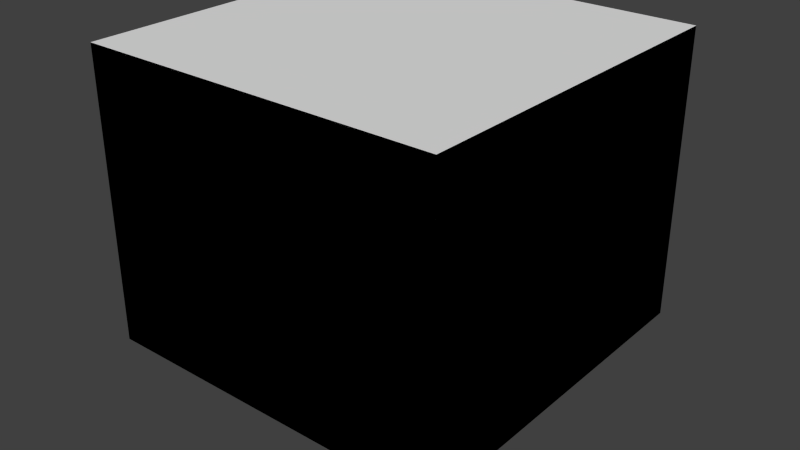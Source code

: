 # Source: round-room.blend  (saved by Blender 2.76.0; exported with 4.5.12 LTS)
import bpy
from mathutils import Matrix  # noqa: F401  (used for matrix-valued properties, if any)

bpy.ops.wm.read_factory_settings(use_empty=True)
scene = bpy.context.scene
scene.name = 'round-room_s1'

# ---- collections
col_collection_1 = bpy.data.collections.new('Collection 1'); scene.collection.children.link(col_collection_1)
col_collection_2 = bpy.data.collections.new('Collection 2'); scene.collection.children.link(col_collection_2)
col_collection_3 = bpy.data.collections.new('Collection 3'); scene.collection.children.link(col_collection_3)
col_collection_4 = bpy.data.collections.new('Collection 4'); scene.collection.children.link(col_collection_4)

# ---- materials (node trees are filled in below, after node groups)
mat_inert = bpy.data.materials.new('INERT')
mat_inert.alpha_threshold = 0.0
mat_inert.diffuse_color = (0.8, 0.8, 0.2, 1.0)
mat_inert.roughness = 0.5
mat_inert.line_color = (0.0, 0.0, 0.0, 1.0)
mat_open = bpy.data.materials.new('OPEN')
mat_open.alpha_threshold = 0.0
mat_open.diffuse_color = (0.2, 0.8, 0.8, 1.0)
mat_open.roughness = 0.5
mat_open.line_color = (0.0, 0.0, 0.0, 0.2)
mat_gypsum_wall = bpy.data.materials.new('Gypsum wall')
mat_gypsum_wall.alpha_threshold = 0.0
mat_gypsum_wall.diffuse_color = (0.3, 0.3, 0.3, 1.0)
mat_gypsum_wall.roughness = 0.5
mat_gypsum_wall.line_color = (0.0, 0.0, 0.0, 1.0)
mat_burner = bpy.data.materials.new('Burner')
mat_burner.alpha_threshold = 0.0
mat_burner.diffuse_color = (0.8, 0.0, 0.0, 1.0)
mat_burner.roughness = 0.5
mat_burner.line_color = (0.0, 0.0, 0.0, 1.0)
mat_glass = bpy.data.materials.new('Glass')
mat_glass.alpha_threshold = 0.0
mat_glass.diffuse_color = (0.0, 0.8, 0.8, 1.0)
mat_glass.roughness = 0.5
mat_glass.line_color = (0.0, 0.0, 0.0, 0.5)

# ---- material node trees

# ---- world
world_world = bpy.data.worlds.new('World'); scene.world = world_world
world_world.color = (0.05088, 0.05088, 0.05088)
world_world.use_sun_shadow = False
world_world.sun_shadow_jitter_overblur = 0.0
world_world.cycles.sampling_method = 'MANUAL'
world_world.cycles.sample_map_resolution = 256

# ---- meshes
me_xbs_bbox_004 = bpy.data.meshes.new('xbs_bbox.004')
me_xbs_bbox_004.from_pydata([(-1.0, -1.0, 0.0), (1.5, -1.0, 0.0), (1.5, 1.5, 0.0), (-1.0, 1.5, 0.0)], [], [(0, 1, 2, 3)])
me_xbs_bbox_004.materials.append(mat_inert)
me_xbs_bbox_004.use_remesh_preserve_volume = False
me_xbs_bbox_004.use_remesh_preserve_attributes = False
me_xbs_bbox_004.use_mirror_vertex_groups = False
me_xbs_bbox_004.update()
me_xbs_bbox_003 = bpy.data.meshes.new('xbs_bbox.003')
me_xbs_bbox_003.from_pydata([(-1.0, -1.0, 0.0), (1.5, -1.0, 0.0), (1.5, 1.5, 0.0), (-1.0, 1.5, 0.0), (-1.0, -1.0, 4.0), (1.5, -1.0, 4.0), (1.5, 1.5, 4.0), (-1.0, 1.5, 4.0)], [], [(4, 7, 6, 5), (3, 2, 6, 7), (0, 3, 7, 4), (1, 0, 4, 5), (2, 1, 5, 6)])
me_xbs_bbox_003.materials.append(mat_open)
me_xbs_bbox_003.use_remesh_preserve_volume = False
me_xbs_bbox_003.use_remesh_preserve_attributes = False
me_xbs_bbox_003.use_mirror_vertex_groups = False
me_xbs_bbox_003.update()
me_xbs_bbox_001 = bpy.data.meshes.new('xbs_bbox.001')
me_xbs_bbox_001.from_pydata([(-1.0, -1.0, 0.0), (1.5, -1.0, 0.0), (1.5, 1.5, 0.0), (-1.0, 1.5, 0.0), (-1.0, -1.0, 4.088), (1.5, -1.0, 4.088), (1.5, 1.5, 4.088), (-1.0, 1.5, 4.088)], [], [(0, 3, 2, 1), (0, 1, 5, 4), (0, 4, 7, 3), (6, 5, 1, 2), (6, 2, 3, 7), (6, 7, 4, 5)])
me_xbs_bbox_001.use_remesh_preserve_volume = False
me_xbs_bbox_001.use_remesh_preserve_attributes = False
me_xbs_bbox_001.use_mirror_vertex_groups = False
me_xbs_bbox_001.update()
me_plane_008 = bpy.data.meshes.new('Plane.008')
me_plane_008.from_pydata([(0.4953, -0.4693, 2.7), (0.1203, -0.5698, 2.7), (-0.6296, 0.1801, 2.7), (-0.5291, 0.5551, 2.7), (-0.2546, 0.8296, 2.7), (0.1203, 0.9301, 2.7), (0.4953, 0.8296, 2.7), (0.4962, 0.8287, 2.7), (0.769, 0.5559, 2.7), (0.7698, 0.5551, 2.7), (0.8702, 0.1801, 2.7), (0.7698, -0.1948, 2.7), (0.4953, -0.4693, 2.8), (0.1203, -0.5698, 2.8), (0.769, 0.5559, 2.8), (0.7698, 0.5551, 2.8), (0.4962, 0.8287, 2.8), (0.8702, 0.1801, 2.8), (0.7698, -0.1948, 2.8), (0.1203, 0.9301, 2.8), (-0.2546, 0.8296, 2.8), (-0.5291, 0.5551, 2.8), (-0.6296, 0.1801, 2.8), (0.4953, 0.8296, 2.8)], [], [(0, 1, 2, 3, 4, 5, 6, 7, 8, 9, 10, 11), (12, 18, 17, 15, 14, 16, 23, 19, 20, 21, 22, 13), (2, 1, 13, 22), (9, 8, 14, 15), (3, 2, 22, 21), (0, 11, 18, 12), (8, 7, 16, 14), (7, 6, 23, 16), (5, 4, 20, 19), (10, 9, 15, 17), (6, 5, 19, 23), (1, 0, 12, 13), (4, 3, 21, 20), (11, 10, 17, 18)])
me_plane_008.materials.append(mat_gypsum_wall)
me_plane_008.use_remesh_preserve_volume = False
me_plane_008.use_remesh_preserve_attributes = False
me_plane_008.use_mirror_vertex_groups = False
me_plane_008.update()
me_plane_003 = bpy.data.meshes.new('Plane.003')
me_plane_003.from_pydata([(0.4953, -0.4693, 0.0), (0.1203, -0.5698, 0.0), (0.0815, -0.4249, 0.0), (0.4204, -0.3394, 0.0), (0.6399, -0.1198, 0.0), (0.7202, 0.1801, 0.0), (0.7189, 0.1808, 0.0), (0.1211, 0.7787, 0.0), (0.1206, 0.7801, 0.0), (-0.1795, 0.6998, 0.0), (-0.3992, 0.4801, 0.0), (-0.4847, 0.1413, 0.0), (-0.6296, 0.1801, 0.0), (-0.5291, 0.5551, 0.0), (-0.2546, 0.8296, 0.0), (0.1203, 0.9301, 0.0), (0.4953, 0.8296, 0.0), (0.4962, 0.8287, 0.0), (0.769, 0.5559, 0.0), (0.7698, 0.5551, 0.0), (0.649, 0.4359, 0.0), (0.3753, 0.7096, 0.0), (0.8702, 0.1801, 0.0), (0.7698, -0.1948, 0.0), (0.4953, -0.4693, 0.0), (0.1203, -0.5698, 0.0), (0.0815, -0.4249, 0.0), (0.4204, -0.3394, 0.0), (0.6399, -0.1198, 0.0), (0.7202, 0.1801, 0.0), (0.7189, 0.1808, 0.0), (0.1211, 0.7787, 0.0), (0.1206, 0.7801, 0.0), (-0.1795, 0.6998, 0.0), (-0.3992, 0.4801, 0.0), (-0.4847, 0.1413, 0.0), (-0.6296, 0.1801, 0.0), (-0.5291, 0.5551, 0.0), (-0.2546, 0.8296, 0.0), (0.1203, 0.9301, 0.0), (0.4953, 0.8296, 0.0), (0.4962, 0.8287, 0.0), (0.769, 0.5559, 0.0), (0.7698, 0.5551, 0.0), (0.649, 0.4359, 0.0), (0.3753, 0.7096, 0.0), (0.8702, 0.1801, 0.0), (0.7698, -0.1948, 0.0), (0.4953, -0.4693, 2.7), (0.1203, -0.5698, 2.7), (0.0815, -0.4249, 2.7), (0.4204, -0.3394, 2.7), (0.6399, -0.1198, 2.7), (0.7202, 0.1801, 2.7), (0.7189, 0.1808, 2.7), (0.1211, 0.7787, 2.7), (0.1206, 0.7801, 2.7), (-0.1795, 0.6998, 2.7), (-0.3992, 0.4801, 2.7), (-0.4847, 0.1413, 2.7), (-0.6296, 0.1801, 2.7), (-0.5291, 0.5551, 2.7), (-0.2546, 0.8296, 2.7), (0.1203, 0.9301, 2.7), (0.4953, 0.8296, 2.7), (0.4962, 0.8287, 2.7), (0.769, 0.5559, 2.7), (0.7698, 0.5551, 2.7), (0.649, 0.4359, 2.7), (0.3753, 0.7096, 2.7), (0.8702, 0.1801, 2.7), (0.7698, -0.1948, 2.7)], [], [(0, 1, 2, 3, 4, 5, 20, 21, 7, 8, 9, 10, 11, 12, 13, 14, 15, 16, 17, 18, 19, 22, 23), (45, 44, 68, 69), (4, 3, 27, 28), (11, 10, 34, 35), (19, 18, 42, 43), (5, 4, 28, 29), (14, 13, 37, 38), (18, 17, 41, 42), (5, 6, 30, 29), (12, 11, 35, 36), (22, 19, 43, 46), (20, 5, 29, 44), (13, 12, 36, 37), (23, 22, 46, 47), (7, 21, 45, 31), (17, 16, 40, 41), (1, 0, 24, 25), (0, 23, 47, 24), (8, 7, 31, 32), (16, 15, 39, 40), (2, 1, 25, 26), (15, 14, 38, 39), (9, 8, 32, 33), (3, 2, 26, 27), (21, 20, 44, 45), (10, 9, 33, 34), (48, 71, 70, 67, 66, 65, 64, 63, 62, 61, 60, 59, 58, 57, 56, 55, 69, 68, 53, 52, 51, 50, 49), (34, 33, 57, 58), (28, 27, 51, 52), (35, 34, 58, 59), (43, 42, 66, 67), (29, 28, 52, 53), (38, 37, 61, 62), (42, 41, 65, 66), (29, 30, 54, 53), (36, 35, 59, 60), (46, 43, 67, 70), (44, 29, 53, 68), (37, 36, 60, 61), (47, 46, 70, 71), (31, 45, 69, 55), (41, 40, 64, 65), (25, 24, 48, 49), (24, 47, 71, 48), (32, 31, 55, 56), (40, 39, 63, 64), (26, 25, 49, 50), (39, 38, 62, 63), (33, 32, 56, 57), (27, 26, 50, 51)])
me_plane_003.materials.append(mat_gypsum_wall)
me_plane_003.use_remesh_preserve_volume = False
me_plane_003.use_remesh_preserve_attributes = False
me_plane_003.use_mirror_vertex_groups = False
me_plane_003.update()
me_circle = bpy.data.meshes.new('Circle')
me_circle.from_pydata([(0.0, 0.3, 0.0), (-0.05853, 0.2942, 0.0), (-0.1148, 0.2772, 0.0), (-0.1667, 0.2494, 0.0), (-0.2121, 0.2121, 0.0), (-0.2494, 0.1667, 0.0), (-0.2772, 0.1148, 0.0), (-0.2942, 0.05853, 0.0), (-0.3, 2.265e-08, 0.0), (-0.2942, -0.05853, 0.0), (-0.2772, -0.1148, 0.0), (-0.2494, -0.1667, 0.0), (-0.2121, -0.2121, 0.0), (-0.1667, -0.2494, 0.0), (-0.1148, -0.2772, 0.0), (-0.05853, -0.2942, 0.0), (9.775e-08, -0.3, 0.0), (0.05853, -0.2942, 0.0), (0.1148, -0.2772, 0.0), (0.1667, -0.2494, 0.0), (0.2121, -0.2121, 0.0), (0.2494, -0.1667, 0.0), (0.2772, -0.1148, 0.0), (0.2942, -0.05853, 0.0), (0.3, 2.897e-07, 0.0), (0.2942, 0.05853, 0.0), (0.2772, 0.1148, 0.0), (0.2494, 0.1667, 0.0), (0.2121, 0.2121, 0.0), (0.1667, 0.2494, 0.0), (0.1148, 0.2772, 0.0), (0.05853, 0.2942, 0.0), (0.0, 0.3, 0.5), (-0.05853, 0.2942, 0.5), (-0.1148, 0.2772, 0.5), (-0.1667, 0.2494, 0.5), (-0.2121, 0.2121, 0.5), (-0.2494, 0.1667, 0.5), (-0.2772, 0.1148, 0.5), (-0.2942, 0.05853, 0.5), (-0.3, 2.265e-08, 0.5), (-0.2942, -0.05853, 0.5), (-0.2772, -0.1148, 0.5), (-0.2494, -0.1667, 0.5), (-0.2121, -0.2121, 0.5), (-0.1667, -0.2494, 0.5), (-0.1148, -0.2772, 0.5), (-0.05853, -0.2942, 0.5), (9.775e-08, -0.3, 0.5), (0.05853, -0.2942, 0.5), (0.1148, -0.2772, 0.5), (0.1667, -0.2494, 0.5), (0.2121, -0.2121, 0.5), (0.2494, -0.1667, 0.5), (0.2772, -0.1148, 0.5), (0.2942, -0.05853, 0.5), (0.3, 2.897e-07, 0.5), (0.2942, 0.05853, 0.5), (0.2772, 0.1148, 0.5), (0.2494, 0.1667, 0.5), (0.2121, 0.2121, 0.5), (0.1667, 0.2494, 0.5), (0.1148, 0.2772, 0.5), (0.05853, 0.2942, 0.5)], [], [(0, 31, 30, 29, 28, 27, 26, 25, 24, 23, 22, 21, 20, 19, 18, 17, 16, 15, 14, 13, 12, 11, 10, 9, 8, 7, 6, 5, 4, 3, 2, 1), (27, 28, 60, 59), (16, 17, 49, 48), (5, 6, 38, 37), (25, 26, 58, 57), (3, 4, 36, 35), (14, 15, 47, 46), (23, 24, 56, 55), (1, 2, 34, 33), (12, 13, 45, 44), (21, 22, 54, 53), (10, 11, 43, 42), (30, 31, 63, 62), (19, 20, 52, 51), (8, 9, 41, 40), (28, 29, 61, 60), (17, 18, 50, 49), (6, 7, 39, 38), (26, 27, 59, 58), (4, 5, 37, 36), (15, 16, 48, 47), (24, 25, 57, 56), (2, 3, 35, 34), (13, 14, 46, 45), (22, 23, 55, 54), (0, 1, 33, 32), (11, 12, 44, 43), (31, 0, 32, 63), (20, 21, 53, 52), (9, 10, 42, 41), (29, 30, 62, 61), (18, 19, 51, 50), (7, 8, 40, 39), (33, 34, 35, 36, 37, 38, 39, 40, 41, 42, 43, 44, 45, 46, 47, 48, 49, 50, 51, 52, 53, 54, 55, 56, 57, 58, 59, 60, 61, 62, 63, 32)])
me_circle.materials.append(mat_inert)
me_circle.use_remesh_preserve_volume = False
me_circle.use_remesh_preserve_attributes = False
me_circle.use_mirror_vertex_groups = False
me_circle.update()
me_circle_001 = bpy.data.meshes.new('Circle.001')
me_circle_001.from_pydata([(0.0, 0.3, 0.5), (-0.05853, 0.2942, 0.5), (-0.1148, 0.2772, 0.5), (-0.1667, 0.2494, 0.5), (-0.2121, 0.2121, 0.5), (-0.2494, 0.1667, 0.5), (-0.2772, 0.1148, 0.5), (-0.2942, 0.05853, 0.5), (-0.3, 2.265e-08, 0.5), (-0.2942, -0.05853, 0.5), (-0.2772, -0.1148, 0.5), (-0.2494, -0.1667, 0.5), (-0.2121, -0.2121, 0.5), (-0.1667, -0.2494, 0.5), (-0.1148, -0.2772, 0.5), (-0.05853, -0.2942, 0.5), (9.775e-08, -0.3, 0.5), (0.05853, -0.2942, 0.5), (0.1148, -0.2772, 0.5), (0.1667, -0.2494, 0.5), (0.2121, -0.2121, 0.5), (0.2494, -0.1667, 0.5), (0.2772, -0.1148, 0.5), (0.2942, -0.05853, 0.5), (0.3, 2.897e-07, 0.5), (0.2942, 0.05853, 0.5), (0.2772, 0.1148, 0.5), (0.2494, 0.1667, 0.5), (0.2121, 0.2121, 0.5), (0.1667, 0.2494, 0.5), (0.1148, 0.2772, 0.5), (0.05853, 0.2942, 0.5)], [], [(0, 1, 2, 3, 4, 5, 6, 7, 8, 9, 10, 11, 12, 13, 14, 15, 16, 17, 18, 19, 20, 21, 22, 23, 24, 25, 26, 27, 28, 29, 30, 31)])
me_circle_001.materials.append(mat_burner)
me_circle_001.use_remesh_preserve_volume = False
me_circle_001.use_remesh_preserve_attributes = False
me_circle_001.use_mirror_vertex_groups = False
me_circle_001.update()
me_plane_001 = bpy.data.meshes.new('Plane.001')
me_plane_001.from_pydata([(-1.0, -1.0, 0.0), (1.0, -1.0, 0.0), (-1.0, 1.0, 0.0), (1.0, 1.0, 0.0), (-1.0, 1.0, 0.0), (-1.0, -1.0, 0.0), (1.0, -1.0, 0.0), (1.0, 1.0, 0.0), (-1.0, 1.0, 0.07016), (-1.0, -1.0, 0.07016), (1.0, -1.0, 0.07016), (1.0, 1.0, 0.07016), (-1.0, 1.0, -0.07754), (-1.0, -1.0, -0.07754), (1.0, -1.0, -0.07754), (1.0, 1.0, -0.07754)], [], [(3, 1, 14, 15), (4, 5, 9, 8), (1, 3, 7, 6), (2, 0, 5, 4), (3, 2, 4, 7), (0, 1, 6, 5), (9, 10, 11, 8), (7, 4, 8, 11), (5, 6, 10, 9), (6, 7, 11, 10), (13, 12, 15, 14), (0, 2, 12, 13), (2, 3, 15, 12), (1, 0, 13, 14)])
me_plane_001.use_remesh_preserve_volume = False
me_plane_001.use_remesh_preserve_attributes = False
me_plane_001.use_mirror_vertex_groups = False
me_plane_001.update()
me_plane_012 = bpy.data.meshes.new('Plane.012')
me_plane_012.from_pydata([(1.067, -0.5029, 0.0), (1.067, 0.02484, 0.0), (1.067, -0.5029, 2.0), (1.067, 0.02484, 2.0)], [], [(3, 2, 0, 1)])
me_plane_012.materials.append(mat_glass)
me_plane_012.use_remesh_preserve_volume = False
me_plane_012.use_remesh_preserve_attributes = False
me_plane_012.use_mirror_vertex_groups = False
me_plane_012.update()
me_plane_002 = bpy.data.meshes.new('Plane.002')
me_plane_002.from_pydata([(0.8667, -0.2564, 2.0)], [], [])
me_plane_002.materials.append(mat_inert)
me_plane_002.use_remesh_preserve_volume = False
me_plane_002.use_remesh_preserve_attributes = False
me_plane_002.use_mirror_vertex_groups = False
me_plane_002.update()
me_plane_007 = bpy.data.meshes.new('Plane.007')
me_plane_007.from_pydata([(1.5, -1.5, 2.7), (-1.5, -1.5, 2.7), (-1.5, 1.5, 2.7), (0.85, 1.5, 2.7), (0.0, 1.5, 2.7), (-0.75, 1.5, 2.7), (1.5, -0.75, 2.7), (1.5, 0.0, 2.7), (1.5, 0.85, 2.7), (1.5, -1.5, 2.6), (-1.5, -1.5, 2.6), (-1.5, 1.5, 2.6), (0.85, 1.5, 2.6), (0.0, 1.5, 2.6), (-0.75, 1.5, 2.6), (1.5, -0.75, 2.6), (1.5, 0.0, 2.6), (1.5, 0.85, 2.6)], [], [(0, 6, 7, 8, 3, 4, 5, 2, 1), (10, 11, 14, 13, 12, 17, 16, 15, 9), (0, 1, 10, 9), (2, 5, 14, 11), (1, 2, 11, 10), (4, 3, 12, 13), (5, 4, 13, 14), (6, 0, 9, 15), (8, 7, 16, 17), (7, 6, 15, 16), (3, 8, 17, 12)])
me_plane_007.materials.append(mat_gypsum_wall)
me_plane_007.use_remesh_preserve_volume = False
me_plane_007.use_remesh_preserve_attributes = False
me_plane_007.use_mirror_vertex_groups = False
me_plane_007.update()
me_plane_004 = bpy.data.meshes.new('Plane.004')
me_plane_004.from_pydata([(1.0, -1.0, 0.0), (-1.0, -1.0, 0.0), (-1.0, 1.0, 0.0), (0.5667, 1.0, 0.0), (0.0, 1.0, 0.0), (-0.5, 1.0, 0.0), (1.0, -0.5, 0.0), (1.0, 0.0, 0.0), (1.0, 0.5667, 0.0), (1.0, -1.0, 2.0), (-1.0, -1.0, 2.0), (-1.0, 1.0, 2.0), (0.5667, 1.0, 2.0), (0.0, 1.0, 2.0), (-0.5, 1.0, 2.0), (1.0, -0.5, 2.0), (1.0, 0.0, 2.0), (1.0, 0.5667, 2.0), (1.0, -0.5, 1.0), (1.0, -1.0, 1.0), (-0.5, 1.0, 1.0), (0.0, 1.0, 1.0), (0.5667, 1.0, 1.0), (-1.0, 1.0, 1.0), (-1.0, -1.0, 1.0), (1.0, -1.0, 2.7), (-1.0, -1.0, 2.7), (-1.0, 1.0, 2.7), (0.5667, 1.0, 2.7), (0.0, 1.0, 2.7), (-0.5, 1.0, 2.7), (1.0, -0.5, 2.7), (1.0, 0.0, 2.7), (1.0, 0.5667, 2.7), (0.9, -0.9, 0.0), (-0.9, -0.9, 0.0), (-0.9, 0.9, 0.0), (0.5667, 0.9, 0.0), (0.0, 0.9, 0.0), (-0.5, 0.9, 0.0), (0.9, -0.5, 0.0), (0.9, 0.0, 0.0), (0.9, 0.5667, 0.0), (0.9, -0.9, 2.0), (-0.9, -0.9, 2.0), (-0.9, 0.9, 2.0), (0.5667, 0.9, 2.0), (0.0, 0.9, 2.0), (-0.5, 0.9, 2.0), (0.9, -0.5, 2.0), (0.9, 0.0, 2.0), (0.9, 0.5667, 2.0), (0.9, -0.5, 1.0), (0.9, -0.9, 1.0), (-0.5, 0.9, 1.0), (0.0, 0.9, 1.0), (0.5667, 0.9, 1.0), (-0.9, 0.9, 1.0), (-0.9, -0.9, 1.0), (0.9, -0.9, 2.7), (-0.9, -0.9, 2.7), (-0.9, 0.9, 2.7), (0.5667, 0.9, 2.7), (0.0, 0.9, 2.7), (-0.5, 0.9, 2.7), (0.9, -0.5, 2.7), (0.9, 0.0, 2.7), (0.9, 0.5667, 2.7), (0.9, 0.0, 2.0)], [(50, 68)], [(8, 17, 16, 7), (18, 15, 9, 19), (15, 16, 32, 31), (21, 13, 12, 22), (23, 24, 10, 11), (20, 23, 11, 14), (19, 9, 10, 24), (6, 18, 19, 0), (5, 20, 21, 4), (4, 21, 22, 3), (2, 1, 24, 23), (5, 2, 23, 20), (0, 19, 24, 1), (17, 33, 32, 16), (9, 15, 31, 25), (14, 30, 29, 13), (12, 13, 29, 28), (11, 10, 26, 27), (14, 11, 27, 30), (10, 9, 25, 26), (41, 50, 51, 42), (53, 43, 49, 52), (65, 66, 50, 49), (56, 46, 47, 55), (45, 44, 58, 57), (48, 45, 57, 54), (58, 44, 43, 53), (34, 53, 52, 40), (38, 55, 54, 39), (37, 56, 55, 38), (57, 58, 35, 36), (54, 57, 36, 39), (35, 58, 53, 34), (50, 66, 67, 51), (59, 65, 49, 43), (47, 63, 64, 48), (62, 63, 47, 46), (61, 60, 44, 45), (64, 61, 45, 48), (60, 59, 43, 44), (0, 1, 35, 34), (2, 5, 39, 36), (1, 2, 36, 35), (4, 3, 37, 38), (5, 4, 38, 39), (6, 0, 34, 40), (8, 7, 41, 42), (14, 13, 47, 48), (17, 8, 42, 51), (7, 16, 50, 41), (18, 6, 40, 52), (13, 21, 55, 47), (22, 12, 46, 56), (16, 15, 49, 50), (15, 18, 52, 49), (20, 14, 48, 54), (3, 22, 56, 37), (21, 20, 54, 55), (26, 25, 59, 60), (30, 27, 61, 64), (27, 26, 60, 61), (28, 29, 63, 62), (29, 30, 64, 63), (25, 31, 65, 59), (32, 33, 67, 66), (31, 32, 66, 65), (33, 17, 51, 67), (12, 28, 62, 46)])
me_plane_004.materials.append(mat_gypsum_wall)
me_plane_004.use_remesh_preserve_volume = False
me_plane_004.use_remesh_preserve_attributes = False
me_plane_004.use_mirror_vertex_groups = False
me_plane_004.update()
me_plane = bpy.data.meshes.new('Plane')
me_plane.from_pydata([(1.0, -7.55e-08, 1.0), (1.0, -7.55e-08, -1.0), (-1.0, 7.55e-08, 1.0), (-1.0, 7.55e-08, -1.0), (1.0, -1.0, 0.0), (-1.0, -1.0, 0.0), (1.0, 1.0, 0.0), (-1.0, 1.0, 0.0)], [], [(1, 0, 2, 3), (5, 4, 6, 7)])
me_plane.use_remesh_preserve_volume = False
me_plane.use_remesh_preserve_attributes = False
me_plane.use_mirror_vertex_groups = False
me_plane.update()
me_plane_011 = bpy.data.meshes.new('Plane.011')
me_plane_011.from_pydata([(-0.9333, -0.9333, 2.4), (0.9333, 0.9333, 2.4), (0.5333, -0.9333, 2.4), (-0.9333, 0.5333, 2.4)], [(0, 1), (0, 2), (0, 3)], [])
me_plane_011.materials.append(mat_gypsum_wall)
me_plane_011.use_remesh_preserve_volume = False
me_plane_011.use_remesh_preserve_attributes = False
me_plane_011.use_mirror_vertex_groups = False
me_plane_011.update()
me_plane_010 = bpy.data.meshes.new('Plane.010')
me_plane_010.from_pydata([(-1.0, 1.0, 0.1), (-1.0, 1.0, 2.5), (-1.0, 1.0, 0.3), (-1.0, 1.0, 0.5), (-1.0, 1.0, 0.7), (-1.0, 1.0, 0.9), (-1.0, 1.0, 1.1), (-1.0, 1.0, 1.3), (-1.0, 1.0, 1.5), (-1.0, 1.0, 1.7), (-1.0, 1.0, 1.9), (-1.0, 1.0, 2.1), (-1.0, 1.0, 2.3)], [(12, 1), (2, 0), (3, 2), (4, 3), (5, 4), (6, 5), (7, 6), (8, 7), (9, 8), (10, 9), (11, 10), (12, 11)], [])
me_plane_010.materials.append(mat_burner)
me_plane_010.use_remesh_preserve_volume = False
me_plane_010.use_remesh_preserve_attributes = False
me_plane_010.use_mirror_vertex_groups = False
me_plane_010.update()

# ---- objects
ob_00_domain = bpy.data.objects.new('00 Domain', None)
ob_d1_bc_base = bpy.data.objects.new('d1 bc base', me_xbs_bbox_004)
ob_d1_bc = bpy.data.objects.new('d1 bc', me_xbs_bbox_003)
ob_d1 = bpy.data.objects.new('d1', me_xbs_bbox_001)
ob_tower_roof = bpy.data.objects.new('Tower roof', me_plane_008)
ob_tower = bpy.data.objects.new('Tower', me_plane_003)
ob_01_burner_s1 = bpy.data.objects.new('01 Burner s1', None)
ob_burner_base_s1 = bpy.data.objects.new('Burner base s1', me_circle)
ob_burner_top_s1 = bpy.data.objects.new('Burner top s1', me_circle_001)
ob_02_building = bpy.data.objects.new('02 Building', None)
ob_tower_roof_hole = bpy.data.objects.new('Tower roof hole', me_plane_001)
ob_glass_door = bpy.data.objects.new('Glass door', me_plane_012)
ob_glass_door_breaker = bpy.data.objects.new('Glass door breaker', me_plane_002)
ob_roof = bpy.data.objects.new('Roof', me_plane_007)
ob_wall = bpy.data.objects.new('Wall', me_plane_004)
ob_03_output = bpy.data.objects.new('03 Output', None)
ob_slcf_visibility = bpy.data.objects.new('slcf visibility', me_plane)
ob_slcf_temp = bpy.data.objects.new('slcf temp', me_plane)
ob_bd = bpy.data.objects.new('bd', me_plane_011)
ob_tc = bpy.data.objects.new('tc', me_plane_010)
ob_door = bpy.data.objects.new('Door', None)

# ---- transforms, parenting, visibility, modifiers, constraints
ob_00_domain.location = (0.0, 0.0, 0.0)
ob_00_domain.empty_image_offset = (0.0, 0.0)
ob_00_domain.lineart.crease_threshold = 0.0
ob_d1_bc_base.parent = ob_00_domain
ob_d1_bc_base.location = (0.0, 0.0, 0.0)
ob_d1_bc_base.scale = (2.0, 2.0, 1.0)
ob_d1_bc_base.show_transparent = True
ob_d1_bc_base.lineart.crease_threshold = 0.0
ob_d1_bc.parent = ob_00_domain
ob_d1_bc.location = (0.0, 0.0, 0.0)
ob_d1_bc.scale = (2.0, 2.0, 1.0)
ob_d1_bc.show_transparent = True
ob_d1_bc.lineart.crease_threshold = 0.0
ob_d1.parent = ob_00_domain
ob_d1.location = (0.0, 0.0, 0.0)
ob_d1.scale = (2.0, 2.0, 0.9785)
ob_d1.display_type = 'WIRE'
ob_d1.lineart.crease_threshold = 0.0
ob_tower_roof.parent = ob_02_building
ob_tower_roof.location = (1.38, 1.32, 0.0)
ob_tower_roof.lineart.crease_threshold = 0.0
ob_tower.parent = ob_02_building
ob_tower.location = (1.38, 1.32, 0.0)
ob_tower.lineart.crease_threshold = 0.0
ob_01_burner_s1.location = (0.0, 0.0, 0.0)
ob_01_burner_s1.empty_image_offset = (0.0, 0.0)
ob_01_burner_s1.lineart.crease_threshold = 0.0
ob_burner_base_s1.parent = ob_01_burner_s1
ob_burner_base_s1.location = (0.0, 0.0, 0.0)
ob_burner_base_s1.scale = (1.333, 1.333, 1.2)
ob_burner_base_s1.lineart.crease_threshold = 0.0
ob_burner_top_s1.parent = ob_01_burner_s1
ob_burner_top_s1.location = (0.01041, 0.009074, 0.124)
ob_burner_top_s1.lineart.crease_threshold = 0.0
ob_02_building.location = (0.0, 0.0, 0.0)
ob_02_building.empty_image_offset = (0.0, 0.0)
ob_02_building.lineart.crease_threshold = 0.0
ob_tower_roof_hole.parent = ob_02_building
ob_tower_roof_hole.location = (1.604, 1.602, 2.759)
ob_tower_roof_hole.scale = (0.25, 0.25, 1.0)
ob_tower_roof_hole.display_type = 'WIRE'
ob_tower_roof_hole.show_transparent = True
ob_tower_roof_hole.lineart.crease_threshold = 0.0
ob_glass_door.parent = ob_door
ob_glass_door.location = (-0.1695, 0.0553, 0.0)
ob_glass_door.scale = (1.5, 1.8, 1.05)
ob_glass_door.show_transparent = True
ob_glass_door.lineart.crease_threshold = 0.0
ob_glass_door_breaker.parent = ob_door
ob_glass_door_breaker.location = (0.0, 0.0, 0.0)
ob_glass_door_breaker.scale = (1.5, 1.5, 1.0)
ob_glass_door_breaker.lineart.crease_threshold = 0.0
ob_roof.parent = ob_02_building
ob_roof.location = (0.0, 0.0, 0.1)
ob_roof.lineart.crease_threshold = 0.0
ob_wall.parent = ob_02_building
ob_wall.location = (0.0, 0.0, 0.0)
ob_wall.scale = (1.5, 1.5, 1.0)
ob_wall.lineart.crease_threshold = 0.0
ob_03_output.location = (0.0, 0.0, 0.0)
ob_03_output.empty_image_offset = (0.0, 0.0)
ob_03_output.lineart.crease_threshold = 0.0
ob_slcf_visibility.parent = ob_03_output
ob_slcf_visibility.location = (0.0, 0.0, 0.0)
ob_slcf_visibility.rotation_euler = (-0.0, 1.571, 0.0)
ob_slcf_visibility.display_type = 'WIRE'
ob_slcf_visibility.lineart.crease_threshold = 0.0
ob_slcf_temp.parent = ob_03_output
ob_slcf_temp.location = (0.0, 0.0, 0.0)
ob_slcf_temp.rotation_euler = (-0.0, 1.571, 0.0)
ob_slcf_temp.display_type = 'WIRE'
ob_slcf_temp.lineart.crease_threshold = 0.0
ob_bd.parent = ob_03_output
ob_bd.location = (0.25, 0.25, 0.0)
ob_bd.scale = (1.5, 1.5, 1.0)
ob_bd.display_type = 'WIRE'
ob_bd.lineart.crease_threshold = 0.0
ob_tc.parent = ob_03_output
ob_tc.location = (-0.5, 0.5, 0.0)
ob_tc.scale = (0.5, 0.5, 1.0)
ob_tc.display_type = 'WIRE'
ob_tc.lineart.crease_threshold = 0.0
ob_door.parent = ob_02_building
ob_door.location = (0.0, 0.0, 0.0)
ob_door.empty_image_offset = (0.0, 0.0)
ob_door.lineart.crease_threshold = 0.0

# ---- collection membership
col_collection_1.objects.link(ob_00_domain)
col_collection_1.objects.link(ob_d1_bc_base)
col_collection_1.objects.link(ob_d1_bc)
col_collection_1.objects.link(ob_d1)
col_collection_1.objects.link(ob_tower_roof)
col_collection_1.objects.link(ob_tower)
col_collection_2.objects.link(ob_01_burner_s1)
col_collection_2.objects.link(ob_burner_base_s1)
col_collection_2.objects.link(ob_burner_top_s1)
col_collection_3.objects.link(ob_02_building)
col_collection_3.objects.link(ob_tower_roof_hole)
col_collection_3.objects.link(ob_glass_door)
col_collection_3.objects.link(ob_glass_door_breaker)
col_collection_3.objects.link(ob_roof)
col_collection_3.objects.link(ob_wall)
col_collection_4.objects.link(ob_03_output)
col_collection_4.objects.link(ob_slcf_visibility)
col_collection_4.objects.link(ob_slcf_temp)
col_collection_4.objects.link(ob_bd)
col_collection_4.objects.link(ob_tc)
col_collection_4.objects.link(ob_door)

# ---- scene / render settings (as saved in the file)
scene.frame_start = 1; scene.frame_end = 250; scene.frame_set(1)
scene.render.engine = 'CYCLES'
scene.render.image_settings.compression = 90
scene.render.resolution_percentage = 50
scene.render.dither_intensity = 0.0
scene.cycles.use_denoising = False
scene.cycles.samples = 10
scene.cycles.sampling_pattern = 'TABULATED_SOBOL'
scene.cycles.light_sampling_threshold = 0.0
scene.cycles.use_adaptive_sampling = False
scene.cycles.use_light_tree = False
scene.cycles.blur_glossy = 0.0
scene.cycles.volume_bounces = 1
scene.cycles.pixel_filter_type = 'GAUSSIAN'
scene.cycles.sample_clamp_indirect = 0.0
scene.view_settings.view_transform = 'Standard'
bpy.context.view_layer.update()

# ---- added for rendering (the .blend has no active camera and no usable light): camera, sun
cam_auto = bpy.data.cameras.new('AutoCamera')
cam_auto.lens = 50.0
cam_auto.sensor_width = 36.0
cam_auto.clip_end = 1000.0
ob_auto_camera = bpy.data.objects.new('AutoCamera', cam_auto)
scene.collection.objects.link(ob_auto_camera)
ob_auto_camera.location = (8.51268, -9.11522, 7.91014)
ob_auto_camera.rotation_euler = (1.09748, -7.21219e-08, 0.694738)
scene.camera = ob_auto_camera
light_auto_sun = bpy.data.lights.new('AutoSun', 'SUN')
light_auto_sun.energy = 3.0
light_auto_sun.angle = 0.0523599
ob_auto_sun = bpy.data.objects.new('AutoSun', light_auto_sun)
scene.collection.objects.link(ob_auto_sun)
ob_auto_sun.rotation_euler = (0.872665, 0.174533, 0.523599)
bpy.context.view_layer.update()

